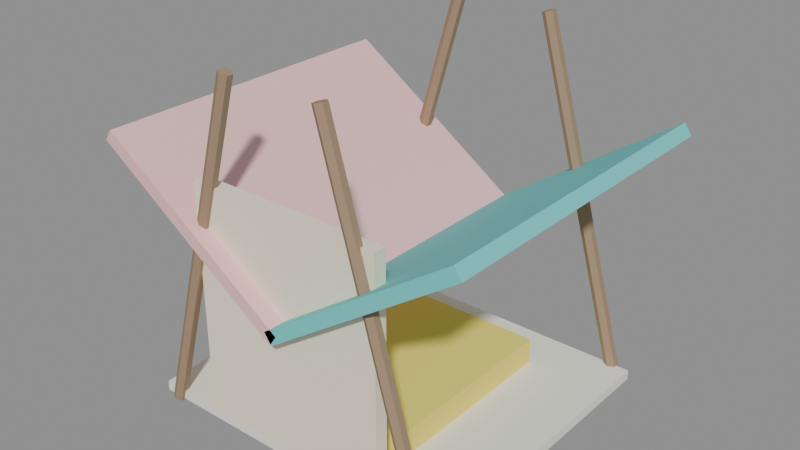 # Source: KIDS_CABANA_v01.blend  (saved by Blender 4.2.66; exported with 4.5.12 LTS)
import bpy
from mathutils import Matrix  # noqa: F401  (used for matrix-valued properties, if any)

bpy.ops.wm.read_factory_settings(use_empty=True)
scene = bpy.context.scene
scene.name = 'Scene'

# ---- materials (node trees are filled in below, after node groups)
mat_polyroom_pbr = bpy.data.materials.new('Polyroom_PBR')

# ---- material node trees
mat_polyroom_pbr.use_nodes = True; mat_polyroom_pbr.node_tree.nodes.clear()
_N = mat_polyroom_pbr.node_tree.nodes; _L = mat_polyroom_pbr.node_tree.links
n0 = _N.new('ShaderNodeOutputMaterial'); n0.name = 'Material Output'; n0.location = (0, 0)
n1 = _N.new('ShaderNodeBsdfPrincipled'); n1.name = 'Principled BSDF'; n1.location = (0, 0)
n1.inputs[2].default_value = 0.8
n2 = _N.new('ShaderNodeVertexColor'); n2.name = 'Color Attribute'; n2.location = (0, 0)
n2.layer_name = 'Color'
_L.new(n2.outputs[0], n1.inputs[0])
_L.new(n1.outputs[0], n0.inputs[0])
n0.is_active_output = True

# ---- meshes
me_kids_cabana_v01 = bpy.data.meshes.new('KIDS_CABANA_v01')
me_kids_cabana_v01.from_pydata([(-0.5, -0.45, 0.004758), (-0.5, -0.45, 0.03476), (-0.5, 0.45, 0.004758), (-0.5, 0.45, 0.03476), (0.5, -0.45, 0.004758), (0.5, -0.45, 0.03476), (0.5, 0.45, 0.004758), (0.5, 0.45, 0.03476), (-0.25, -0.3, 0.03476), (-0.25, -0.3, 0.1148), (-0.25, 0.3, 0.03476), (-0.25, 0.3, 0.1148), (0.25, -0.3, 0.03476), (0.25, -0.3, 0.1148), (0.25, 0.3, 0.03476), (0.25, 0.3, 0.1148), (-0.5802, -0.5, 0.7859), (-0.5576, -0.5, 0.8189), (-0.5802, 0.5, 0.7859), (-0.5576, 0.5, 0.8189), (-0.002425, -0.5, 0.3906), (0.02016, -0.5, 0.4236), (-0.002425, 0.5, 0.3906), (0.02016, 0.5, 0.4236), (0.002425, -0.5, 0.3906), (-0.02016, -0.5, 0.4236), (0.002425, 0.5, 0.3906), (-0.02016, 0.5, 0.4236), (0.5802, -0.5, 0.7859), (0.5576, -0.5, 0.8189), (0.5802, 0.5, 0.7859), (0.5576, 0.5, 0.8189), (-0.3, -0.45, 0.03476), (-0.3, -0.45, 0.7348), (-0.3, -0.41, 0.03476), (-0.3, -0.41, 0.7348), (0.3, -0.45, 0.03476), (0.3, -0.45, 0.7348), (0.3, -0.41, 0.03476), (0.3, -0.41, 0.7348), (-0.45, 0.47, 0.004758), (-0.15, 0.47, 1.055), (-0.4333, 0.46, 0.0), (-0.1333, 0.46, 1.05), (-0.4333, 0.44, 0.0), (-0.1333, 0.44, 1.05), (-0.45, 0.43, 0.004758), (-0.15, 0.43, 1.055), (-0.4667, 0.44, 0.009517), (-0.1667, 0.44, 1.06), (-0.4667, 0.46, 0.009517), (-0.1667, 0.46, 1.06), (0.45, 0.47, 0.004758), (0.15, 0.47, 1.055), (0.4667, 0.46, 0.009517), (0.1667, 0.46, 1.06), (0.4667, 0.44, 0.009517), (0.1667, 0.44, 1.06), (0.45, 0.43, 0.004758), (0.15, 0.43, 1.055), (0.4333, 0.44, 0.0), (0.1333, 0.44, 1.05), (0.4333, 0.46, 0.0), (0.1333, 0.46, 1.05), (-0.45, -0.43, 0.004758), (-0.15, -0.43, 1.055), (-0.4333, -0.44, 0.0), (-0.1333, -0.44, 1.05), (-0.4333, -0.46, 0.0), (-0.1333, -0.46, 1.05), (-0.45, -0.47, 0.004758), (-0.15, -0.47, 1.055), (-0.4667, -0.46, 0.009517), (-0.1667, -0.46, 1.06), (-0.4667, -0.44, 0.009517), (-0.1667, -0.44, 1.06), (0.45, -0.43, 0.004758), (0.15, -0.43, 1.055), (0.4667, -0.44, 0.009517), (0.1667, -0.44, 1.06), (0.4667, -0.46, 0.009517), (0.1667, -0.46, 1.06), (0.45, -0.47, 0.004758), (0.15, -0.47, 1.055), (0.4333, -0.46, 0.0), (0.1333, -0.46, 1.05), (0.4333, -0.44, 0.0), (0.1333, -0.44, 1.05)], [], [(0, 1, 3, 2), (2, 3, 7, 6), (6, 7, 5, 4), (4, 5, 1, 0), (2, 6, 4, 0), (7, 3, 1, 5), (8, 9, 11, 10), (10, 11, 15, 14), (14, 15, 13, 12), (12, 13, 9, 8), (10, 14, 12, 8), (15, 11, 9, 13), (16, 17, 19, 18), (18, 19, 23, 22), (22, 23, 21, 20), (20, 21, 17, 16), (18, 22, 20, 16), (23, 19, 17, 21), (24, 25, 27, 26), (26, 27, 31, 30), (30, 31, 29, 28), (28, 29, 25, 24), (26, 30, 28, 24), (31, 27, 25, 29), (32, 33, 35, 34), (34, 35, 39, 38), (38, 39, 37, 36), (36, 37, 33, 32), (34, 38, 36, 32), (39, 35, 33, 37), (40, 41, 43, 42), (42, 43, 45, 44), (44, 45, 47, 46), (46, 47, 49, 48), (43, 41, 51, 49, 47, 45), (48, 49, 51, 50), (50, 51, 41, 40), (40, 42, 44, 46, 48, 50), (52, 53, 55, 54), (54, 55, 57, 56), (56, 57, 59, 58), (58, 59, 61, 60), (55, 53, 63, 61, 59, 57), (60, 61, 63, 62), (62, 63, 53, 52), (52, 54, 56, 58, 60, 62), (64, 65, 67, 66), (66, 67, 69, 68), (68, 69, 71, 70), (70, 71, 73, 72), (67, 65, 75, 73, 71, 69), (72, 73, 75, 74), (74, 75, 65, 64), (64, 66, 68, 70, 72, 74), (76, 77, 79, 78), (78, 79, 81, 80), (80, 81, 83, 82), (82, 83, 85, 84), (79, 77, 87, 85, 83, 81), (84, 85, 87, 86), (86, 87, 77, 76), (76, 78, 80, 82, 84, 86)])
_uv = me_kids_cabana_v01.uv_layers.new(name='UVMap')
_uv.uv.foreach_set('vector', [0.8117, 0.917, 0.8029, 0.917, 0.8029, 0.6534, 0.8117, 0.6534, 0.8724, 0.301, 0.8637, 0.301, 0.8637, 0.008137, 0.8724, 0.008137, 0.8381, 0.917, 0.8293, 0.917, 0.8293, 0.6534, 0.8381, 0.6534, 0.8975, 0.301, 0.8887, 0.301, 0.8887, 0.008137, 0.8975, 0.008137, 0.2717, 0.008137, 0.2717, 0.301, 0.008137, 0.301, 0.008137, 0.008137, 0.5516, 0.008137, 0.5516, 0.301, 0.288, 0.301, 0.288, 0.008137, 0.549, 0.8022, 0.5256, 0.8022, 0.5256, 0.6265, 0.549, 0.6265, 0.8778, 0.7999, 0.8544, 0.7999, 0.8544, 0.6534, 0.8778, 0.6534, 0.5887, 0.8022, 0.5653, 0.8022, 0.5653, 0.6265, 0.5887, 0.6265, 0.9175, 0.7999, 0.8941, 0.7999, 0.8941, 0.6534, 0.9175, 0.6534, 0.3466, 0.8022, 0.2001, 0.8022, 0.2001, 0.6265, 0.3466, 0.6265, 0.5093, 0.8022, 0.3629, 0.8022, 0.3629, 0.6265, 0.5093, 0.6265, 0.7696, 0.301, 0.7599, 0.301, 0.7599, 0.008137, 0.7696, 0.008137, 0.9138, 0.008137, 0.9255, 0.008137, 0.9255, 0.2132, 0.9138, 0.2132, 0.8214, 0.301, 0.8118, 0.301, 0.8118, 0.008137, 0.8214, 0.008137, 0.9455, 0.8584, 0.9338, 0.8584, 0.9338, 0.6534, 0.9455, 0.6534, 0.1773, 0.6102, 0.008137, 0.6102, 0.008137, 0.3173, 0.1773, 0.3173, 0.3628, 0.6102, 0.1936, 0.6102, 0.1936, 0.3173, 0.3628, 0.3173, 0.8474, 0.301, 0.8377, 0.301, 0.8377, 0.008137, 0.8474, 0.008137, 0.9535, 0.2132, 0.9418, 0.2132, 0.9418, 0.008137, 0.9535, 0.008137, 0.7955, 0.301, 0.7858, 0.301, 0.7858, 0.008137, 0.7955, 0.008137, 0.9614, 0.3173, 0.9731, 0.3173, 0.9731, 0.5223, 0.9614, 0.5223, 0.5483, 0.6102, 0.3791, 0.6102, 0.3791, 0.3173, 0.5483, 0.3173, 0.7338, 0.6102, 0.5646, 0.6102, 0.5646, 0.3173, 0.7338, 0.3173, 0.9618, 0.8584, 0.9618, 0.6534, 0.9735, 0.6534, 0.9735, 0.8584, 0.5679, 0.2132, 0.5679, 0.008137, 0.7436, 0.008137, 0.7436, 0.2132, 0.9698, 0.2132, 0.9698, 0.008137, 0.9815, 0.008137, 0.9815, 0.2132, 0.008137, 0.8315, 0.008137, 0.6265, 0.1839, 0.6265, 0.1839, 0.8315, 0.8661, 0.8161, 0.8661, 0.9919, 0.8544, 0.9919, 0.8544, 0.8161, 0.9058, 0.8161, 0.9058, 0.9919, 0.8941, 0.9919, 0.8941, 0.8161, 0.7552, 0.6371, 0.7552, 0.3173, 0.7602, 0.3173, 0.7602, 0.6371, 0.6935, 0.934, 0.6935, 0.6265, 0.6994, 0.6265, 0.6994, 0.934, 0.7765, 0.6371, 0.7765, 0.3173, 0.7816, 0.3173, 0.7816, 0.6371, 0.7816, 0.6371, 0.7816, 0.3173, 0.7866, 0.3173, 0.7866, 0.6371, 0.5992, 0.2685, 0.5942, 0.2658, 0.5942, 0.2601, 0.5992, 0.2571, 0.6042, 0.2598, 0.6042, 0.2654, 0.605, 0.934, 0.605, 0.6265, 0.6108, 0.6265, 0.6108, 0.934, 0.7501, 0.6371, 0.7501, 0.3173, 0.7552, 0.3173, 0.7552, 0.6371, 0.5679, 0.2381, 0.5679, 0.2324, 0.5729, 0.2294, 0.5779, 0.2321, 0.5779, 0.2378, 0.5729, 0.2408, 0.808, 0.6371, 0.808, 0.3173, 0.8131, 0.3173, 0.8131, 0.6371, 0.6271, 0.934, 0.6271, 0.6265, 0.633, 0.6265, 0.633, 0.934, 0.8293, 0.6371, 0.8293, 0.3173, 0.8344, 0.3173, 0.8344, 0.6371, 0.8344, 0.6371, 0.8344, 0.3173, 0.8395, 0.3173, 0.8395, 0.6371, 0.6042, 0.2878, 0.6042, 0.2934, 0.5992, 0.2961, 0.5942, 0.2931, 0.5942, 0.2874, 0.5992, 0.2847, 0.7156, 0.934, 0.7156, 0.6265, 0.7215, 0.6265, 0.7215, 0.934, 0.8029, 0.6371, 0.8029, 0.3173, 0.808, 0.3173, 0.808, 0.6371, 0.5779, 0.2658, 0.5729, 0.2685, 0.5679, 0.2654, 0.5679, 0.2598, 0.5729, 0.2571, 0.5779, 0.2601, 0.8608, 0.6371, 0.8608, 0.3173, 0.8659, 0.3173, 0.8659, 0.6371, 0.7501, 0.9609, 0.7501, 0.6534, 0.7559, 0.6534, 0.7559, 0.9609, 0.8822, 0.6371, 0.8822, 0.3173, 0.8872, 0.3173, 0.8872, 0.6371, 0.8872, 0.6371, 0.8872, 0.3173, 0.8923, 0.3173, 0.8923, 0.6371, 0.6306, 0.2324, 0.6306, 0.2381, 0.6255, 0.2408, 0.6205, 0.2378, 0.6205, 0.2321, 0.6255, 0.2294, 0.6493, 0.934, 0.6493, 0.6265, 0.6551, 0.6265, 0.6551, 0.934, 0.8558, 0.6371, 0.8558, 0.3173, 0.8608, 0.3173, 0.8608, 0.6371, 0.5779, 0.2934, 0.5729, 0.2961, 0.5679, 0.2931, 0.5679, 0.2874, 0.5729, 0.2847, 0.5779, 0.2878, 0.9137, 0.6371, 0.9137, 0.3173, 0.9187, 0.3173, 0.9187, 0.6371, 0.6714, 0.934, 0.6714, 0.6265, 0.6772, 0.6265, 0.6772, 0.934, 0.935, 0.6371, 0.935, 0.3173, 0.9401, 0.3173, 0.9401, 0.6371, 0.9401, 0.6371, 0.9401, 0.3173, 0.9452, 0.3173, 0.9452, 0.6371, 0.6255, 0.2685, 0.6205, 0.2658, 0.6205, 0.2601, 0.6255, 0.2571, 0.6306, 0.2598, 0.6306, 0.2654, 0.7722, 0.9609, 0.7722, 0.6534, 0.7781, 0.6534, 0.7781, 0.9609, 0.9086, 0.6371, 0.9086, 0.3173, 0.9137, 0.3173, 0.9137, 0.6371, 0.5942, 0.2381, 0.5942, 0.2324, 0.5992, 0.2294, 0.6042, 0.2321, 0.6042, 0.2378, 0.5992, 0.2408])
_ca = me_kids_cabana_v01.color_attributes.new('Color', 'FLOAT_COLOR', 'POINT')
_ca.data.foreach_set('color', [0.93, 0.89, 0.8, 1.0, 0.93, 0.89, 0.8, 1.0, 0.93, 0.89, 0.8, 1.0, 0.93, 0.89, 0.8, 1.0, 0.93, 0.89, 0.8, 1.0, 0.93, 0.89, 0.8, 1.0, 0.93, 0.89, 0.8, 1.0, 0.93, 0.89, 0.8, 1.0, 0.95, 0.78, 0.15, 1.0, 0.95, 0.78, 0.15, 1.0, 0.95, 0.78, 0.15, 1.0, 0.95, 0.78, 0.15, 1.0, 0.95, 0.78, 0.15, 1.0, 0.95, 0.78, 0.15, 1.0, 0.95, 0.78, 0.15, 1.0, 0.95, 0.78, 0.15, 1.0, 0.92, 0.55, 0.55, 1.0, 0.92, 0.55, 0.55, 1.0, 0.92, 0.55, 0.55, 1.0, 0.92, 0.55, 0.55, 1.0, 0.92, 0.55, 0.55, 1.0, 0.92, 0.55, 0.55, 1.0, 0.92, 0.55, 0.55, 1.0, 0.92, 0.55, 0.55, 1.0, 0.15, 0.65, 0.65, 1.0, 0.15, 0.65, 0.65, 1.0, 0.15, 0.65, 0.65, 1.0, 0.15, 0.65, 0.65, 1.0, 0.15, 0.65, 0.65, 1.0, 0.15, 0.65, 0.65, 1.0, 0.15, 0.65, 0.65, 1.0, 0.15, 0.65, 0.65, 1.0, 0.96, 0.87, 0.68, 1.0, 0.96, 0.87, 0.68, 1.0, 0.96, 0.87, 0.68, 1.0, 0.96, 0.87, 0.68, 1.0, 0.96, 0.87, 0.68, 1.0, 0.96, 0.87, 0.68, 1.0, 0.96, 0.87, 0.68, 1.0, 0.96, 0.87, 0.68, 1.0, 0.35, 0.24, 0.15, 1.0, 0.35, 0.24, 0.15, 1.0, 0.35, 0.24, 0.15, 1.0, 0.35, 0.24, 0.15, 1.0, 0.35, 0.24, 0.15, 1.0, 0.35, 0.24, 0.15, 1.0, 0.35, 0.24, 0.15, 1.0, 0.35, 0.24, 0.15, 1.0, 0.35, 0.24, 0.15, 1.0, 0.35, 0.24, 0.15, 1.0, 0.35, 0.24, 0.15, 1.0, 0.35, 0.24, 0.15, 1.0, 0.35, 0.24, 0.15, 1.0, 0.35, 0.24, 0.15, 1.0, 0.35, 0.24, 0.15, 1.0, 0.35, 0.24, 0.15, 1.0, 0.35, 0.24, 0.15, 1.0, 0.35, 0.24, 0.15, 1.0, 0.35, 0.24, 0.15, 1.0, 0.35, 0.24, 0.15, 1.0, 0.35, 0.24, 0.15, 1.0, 0.35, 0.24, 0.15, 1.0, 0.35, 0.24, 0.15, 1.0, 0.35, 0.24, 0.15, 1.0, 0.35, 0.24, 0.15, 1.0, 0.35, 0.24, 0.15, 1.0, 0.35, 0.24, 0.15, 1.0, 0.35, 0.24, 0.15, 1.0, 0.35, 0.24, 0.15, 1.0, 0.35, 0.24, 0.15, 1.0, 0.35, 0.24, 0.15, 1.0, 0.35, 0.24, 0.15, 1.0, 0.35, 0.24, 0.15, 1.0, 0.35, 0.24, 0.15, 1.0, 0.35, 0.24, 0.15, 1.0, 0.35, 0.24, 0.15, 1.0, 0.35, 0.24, 0.15, 1.0, 0.35, 0.24, 0.15, 1.0, 0.35, 0.24, 0.15, 1.0, 0.35, 0.24, 0.15, 1.0, 0.35, 0.24, 0.15, 1.0, 0.35, 0.24, 0.15, 1.0, 0.35, 0.24, 0.15, 1.0, 0.35, 0.24, 0.15, 1.0, 0.35, 0.24, 0.15, 1.0, 0.35, 0.24, 0.15, 1.0, 0.35, 0.24, 0.15, 1.0, 0.35, 0.24, 0.15, 1.0])
me_kids_cabana_v01.materials.append(mat_polyroom_pbr)
me_kids_cabana_v01.update()

# ---- objects
ob_kids_cabana_v01 = bpy.data.objects.new('KIDS_CABANA_v01', me_kids_cabana_v01)

# ---- transforms, parenting, visibility, modifiers, constraints
ob_kids_cabana_v01.location = (0.0, 0.0, 0.0)

# ---- collection membership
scene.collection.objects.link(ob_kids_cabana_v01)

# ---- scene / render settings (as saved in the file)
scene.frame_start = 1; scene.frame_end = 250; scene.frame_set(1)
scene.render.engine = 'BLENDER_EEVEE_NEXT'
bpy.context.view_layer.update()

# ---- added for rendering (the .blend has no active camera and no usable light): camera, sun + grey world if the file has none
cam_auto = bpy.data.cameras.new('AutoCamera')
cam_auto.lens = 50.0
cam_auto.sensor_width = 36.0
cam_auto.clip_end = 1000.0
ob_auto_camera = bpy.data.objects.new('AutoCamera', cam_auto)
scene.collection.objects.link(ob_auto_camera)
ob_auto_camera.location = (1.72323, -2.06788, 1.90835)
ob_auto_camera.rotation_euler = (1.09748, -7.21219e-08, 0.694738)
scene.camera = ob_auto_camera
light_auto_sun = bpy.data.lights.new('AutoSun', 'SUN')
light_auto_sun.energy = 3.0
light_auto_sun.angle = 0.0523599
ob_auto_sun = bpy.data.objects.new('AutoSun', light_auto_sun)
scene.collection.objects.link(ob_auto_sun)
ob_auto_sun.rotation_euler = (0.872665, 0.174533, 0.523599)
if scene.world is None:
    world_auto = bpy.data.worlds.new('AutoWorld')
    world_auto.color = (0.3, 0.3, 0.3)
    scene.world = world_auto
bpy.context.view_layer.update()
